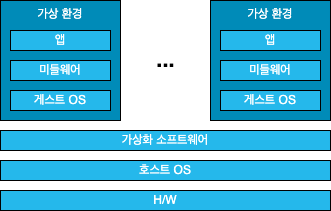

The diagram above was exported from draw.io. Its source (the exported page's mxGraphModel, read from the mxfile embedded in the PNG):
<mxGraphModel dx="1562" dy="961" grid="1" gridSize="10" guides="1" tooltips="1" connect="1" arrows="1" fold="1" page="1" pageScale="1" pageWidth="1654" pageHeight="1169" math="0" shadow="0">
  <root>
    <mxCell id="0" />
    <mxCell id="1" parent="0" />
    <mxCell id="mcvWeTO-dmXPD7DeciRu-5" value="&lt;font color=&quot;#ffffff&quot;&gt;가상화 소프트웨어&lt;/font&gt;" style="rounded=0;whiteSpace=wrap;html=1;fillColor=#25b8eb;" vertex="1" parent="1">
      <mxGeometry x="270" y="440" width="330" height="20" as="geometry" />
    </mxCell>
    <mxCell id="mcvWeTO-dmXPD7DeciRu-6" value="&lt;font color=&quot;#ffffff&quot;&gt;호스트 OS&lt;/font&gt;" style="rounded=0;whiteSpace=wrap;html=1;fillColor=#25b8eb;" vertex="1" parent="1">
      <mxGeometry x="270" y="470" width="330" height="20" as="geometry" />
    </mxCell>
    <mxCell id="mcvWeTO-dmXPD7DeciRu-7" value="&lt;font color=&quot;#ffffff&quot;&gt;H/W&lt;/font&gt;" style="rounded=0;whiteSpace=wrap;html=1;fillColor=#25b8eb;" vertex="1" parent="1">
      <mxGeometry x="270" y="500" width="330" height="20" as="geometry" />
    </mxCell>
    <mxCell id="mcvWeTO-dmXPD7DeciRu-12" value="&lt;font style=&quot;font-size: 22px;&quot;&gt;&lt;b&gt;...&lt;/b&gt;&lt;/font&gt;" style="text;html=1;align=center;verticalAlign=middle;resizable=0;points=[];autosize=1;strokeColor=none;fillColor=none;" vertex="1" parent="1">
      <mxGeometry x="415" y="350" width="40" height="40" as="geometry" />
    </mxCell>
    <mxCell id="mcvWeTO-dmXPD7DeciRu-14" value="" style="group" vertex="1" connectable="0" parent="1">
      <mxGeometry x="270" y="310" width="120" height="120" as="geometry" />
    </mxCell>
    <mxCell id="mcvWeTO-dmXPD7DeciRu-2" value="&lt;font color=&quot;#ffffff&quot;&gt;가상 환경&lt;/font&gt;" style="rounded=0;whiteSpace=wrap;html=1;verticalAlign=top;fillColor=#008bb8;" vertex="1" parent="mcvWeTO-dmXPD7DeciRu-14">
      <mxGeometry width="120" height="120" as="geometry" />
    </mxCell>
    <mxCell id="mcvWeTO-dmXPD7DeciRu-3" value="&lt;font color=&quot;#ffffff&quot;&gt;앱&lt;/font&gt;" style="rounded=0;whiteSpace=wrap;html=1;fillColor=#25b8eb;" vertex="1" parent="mcvWeTO-dmXPD7DeciRu-14">
      <mxGeometry x="10" y="30" width="100" height="20" as="geometry" />
    </mxCell>
    <mxCell id="mcvWeTO-dmXPD7DeciRu-4" value="&lt;font color=&quot;#ffffff&quot;&gt;미들웨어&lt;/font&gt;" style="rounded=0;whiteSpace=wrap;html=1;fillColor=#25b8eb;" vertex="1" parent="mcvWeTO-dmXPD7DeciRu-14">
      <mxGeometry x="10" y="60" width="100" height="20" as="geometry" />
    </mxCell>
    <mxCell id="mcvWeTO-dmXPD7DeciRu-13" value="&lt;font color=&quot;#ffffff&quot;&gt;게스트 OS&lt;/font&gt;" style="rounded=0;whiteSpace=wrap;html=1;fillColor=#25b8eb;" vertex="1" parent="mcvWeTO-dmXPD7DeciRu-14">
      <mxGeometry x="10" y="90" width="100" height="20" as="geometry" />
    </mxCell>
    <mxCell id="mcvWeTO-dmXPD7DeciRu-15" value="" style="group" vertex="1" connectable="0" parent="1">
      <mxGeometry x="480" y="310" width="120" height="120" as="geometry" />
    </mxCell>
    <mxCell id="mcvWeTO-dmXPD7DeciRu-16" value="&lt;font color=&quot;#ffffff&quot;&gt;가상 환경&lt;/font&gt;" style="rounded=0;whiteSpace=wrap;html=1;verticalAlign=top;fillColor=#008bb8;" vertex="1" parent="mcvWeTO-dmXPD7DeciRu-15">
      <mxGeometry width="120" height="120" as="geometry" />
    </mxCell>
    <mxCell id="mcvWeTO-dmXPD7DeciRu-17" value="&lt;font color=&quot;#ffffff&quot;&gt;앱&lt;/font&gt;" style="rounded=0;whiteSpace=wrap;html=1;fillColor=#25b8eb;" vertex="1" parent="mcvWeTO-dmXPD7DeciRu-15">
      <mxGeometry x="10" y="30" width="100" height="20" as="geometry" />
    </mxCell>
    <mxCell id="mcvWeTO-dmXPD7DeciRu-18" value="&lt;font color=&quot;#ffffff&quot;&gt;미들웨어&lt;/font&gt;" style="rounded=0;whiteSpace=wrap;html=1;fillColor=#25b8eb;" vertex="1" parent="mcvWeTO-dmXPD7DeciRu-15">
      <mxGeometry x="10" y="60" width="100" height="20" as="geometry" />
    </mxCell>
    <mxCell id="mcvWeTO-dmXPD7DeciRu-19" value="&lt;font color=&quot;#ffffff&quot;&gt;게스트 OS&lt;/font&gt;" style="rounded=0;whiteSpace=wrap;html=1;fillColor=#25b8eb;" vertex="1" parent="mcvWeTO-dmXPD7DeciRu-15">
      <mxGeometry x="10" y="90" width="100" height="20" as="geometry" />
    </mxCell>
  </root>
</mxGraphModel>